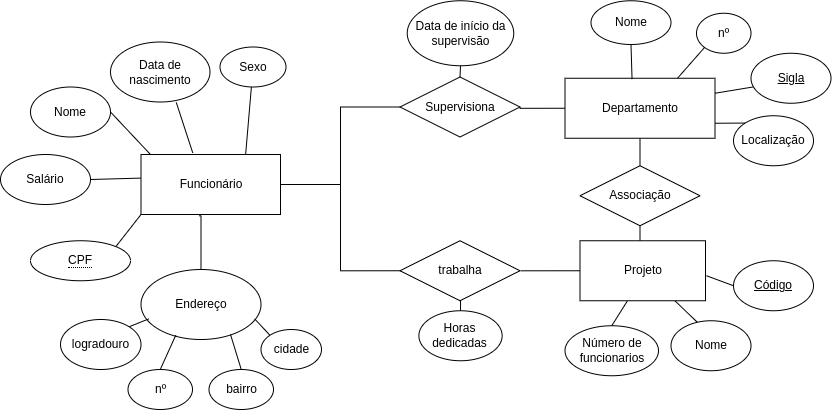

The diagram above was exported from draw.io. Its source (the exported page's mxGraphModel, read from the mxfile embedded in the PNG):
<mxGraphModel dx="545" dy="894" grid="1" gridSize="10" guides="1" tooltips="1" connect="1" arrows="1" fold="1" page="1" pageScale="1" pageWidth="827" pageHeight="1169" math="0" shadow="0">
  <root>
    <mxCell id="0" />
    <mxCell id="1" parent="0" />
    <mxCell id="gcpqJ5stm-ZY25aQQRF1-43" style="rounded=0;orthogonalLoop=1;jettySize=auto;html=1;exitX=1;exitY=0.5;exitDx=0;exitDy=0;entryX=0;entryY=0;entryDx=0;entryDy=0;endArrow=none;endFill=0;" parent="1" source="gcpqJ5stm-ZY25aQQRF1-2" edge="1">
      <mxGeometry relative="1" as="geometry">
        <mxPoint x="230" y="430" as="targetPoint" />
      </mxGeometry>
    </mxCell>
    <mxCell id="gcpqJ5stm-ZY25aQQRF1-2" value="Nome" style="ellipse;whiteSpace=wrap;html=1;" parent="1" vertex="1">
      <mxGeometry x="110" y="362.5" width="80" height="50" as="geometry" />
    </mxCell>
    <mxCell id="gcpqJ5stm-ZY25aQQRF1-42" style="rounded=0;orthogonalLoop=1;jettySize=auto;html=1;exitX=1;exitY=0.5;exitDx=0;exitDy=0;entryX=-0.004;entryY=0.389;entryDx=0;entryDy=0;entryPerimeter=0;endArrow=none;endFill=0;" parent="1" source="gcpqJ5stm-ZY25aQQRF1-4" edge="1">
      <mxGeometry relative="1" as="geometry">
        <mxPoint x="229.51999999999998" y="453.3399999999999" as="targetPoint" />
      </mxGeometry>
    </mxCell>
    <mxCell id="gcpqJ5stm-ZY25aQQRF1-4" value="Salário" style="ellipse;whiteSpace=wrap;html=1;" parent="1" vertex="1">
      <mxGeometry x="80" y="430" width="90" height="50" as="geometry" />
    </mxCell>
    <mxCell id="gcpqJ5stm-ZY25aQQRF1-19" style="edgeStyle=orthogonalEdgeStyle;rounded=0;orthogonalLoop=1;jettySize=auto;html=1;exitX=0.5;exitY=0;exitDx=0;exitDy=0;entryX=0.418;entryY=1.022;entryDx=0;entryDy=0;entryPerimeter=0;endArrow=none;endFill=0;" parent="1" source="gcpqJ5stm-ZY25aQQRF1-6" target="gcpqJ5stm-ZY25aQQRF1-59" edge="1">
      <mxGeometry relative="1" as="geometry">
        <mxPoint x="283.76" y="492.4000000000001" as="targetPoint" />
        <Array as="points">
          <mxPoint x="281" y="491" />
        </Array>
      </mxGeometry>
    </mxCell>
    <mxCell id="gcpqJ5stm-ZY25aQQRF1-6" value="Endereço" style="ellipse;whiteSpace=wrap;html=1;" parent="1" vertex="1">
      <mxGeometry x="220.5" y="545" width="120" height="70" as="geometry" />
    </mxCell>
    <mxCell id="gcpqJ5stm-ZY25aQQRF1-79" style="rounded=0;orthogonalLoop=1;jettySize=auto;html=1;exitX=1;exitY=0;exitDx=0;exitDy=0;entryX=0.064;entryY=0.706;entryDx=0;entryDy=0;endArrow=none;endFill=0;entryPerimeter=0;" parent="1" source="gcpqJ5stm-ZY25aQQRF1-7" target="gcpqJ5stm-ZY25aQQRF1-6" edge="1">
      <mxGeometry relative="1" as="geometry" />
    </mxCell>
    <mxCell id="gcpqJ5stm-ZY25aQQRF1-7" value="logradouro" style="ellipse;whiteSpace=wrap;html=1;align=center;" parent="1" vertex="1">
      <mxGeometry x="140" y="595" width="80.5" height="50" as="geometry" />
    </mxCell>
    <mxCell id="gcpqJ5stm-ZY25aQQRF1-81" style="rounded=0;orthogonalLoop=1;jettySize=auto;html=1;exitX=0.5;exitY=0;exitDx=0;exitDy=0;entryX=0.746;entryY=0.929;entryDx=0;entryDy=0;entryPerimeter=0;endArrow=none;endFill=0;" parent="1" source="gcpqJ5stm-ZY25aQQRF1-8" target="gcpqJ5stm-ZY25aQQRF1-6" edge="1">
      <mxGeometry relative="1" as="geometry" />
    </mxCell>
    <mxCell id="gcpqJ5stm-ZY25aQQRF1-8" value="bairro" style="ellipse;whiteSpace=wrap;html=1;align=center;" parent="1" vertex="1">
      <mxGeometry x="288.5" y="645" width="64.5" height="40" as="geometry" />
    </mxCell>
    <mxCell id="gcpqJ5stm-ZY25aQQRF1-80" style="rounded=0;orthogonalLoop=1;jettySize=auto;html=1;exitX=0.5;exitY=0;exitDx=0;exitDy=0;entryX=0.29;entryY=0.938;entryDx=0;entryDy=0;entryPerimeter=0;endArrow=none;endFill=0;" parent="1" source="gcpqJ5stm-ZY25aQQRF1-9" target="gcpqJ5stm-ZY25aQQRF1-6" edge="1">
      <mxGeometry relative="1" as="geometry" />
    </mxCell>
    <mxCell id="gcpqJ5stm-ZY25aQQRF1-9" value="nº" style="ellipse;whiteSpace=wrap;html=1;align=center;" parent="1" vertex="1">
      <mxGeometry x="207.5" y="645" width="64.5" height="40" as="geometry" />
    </mxCell>
    <mxCell id="gcpqJ5stm-ZY25aQQRF1-82" style="rounded=0;orthogonalLoop=1;jettySize=auto;html=1;exitX=0;exitY=0;exitDx=0;exitDy=0;endArrow=none;endFill=0;entryX=0.947;entryY=0.705;entryDx=0;entryDy=0;entryPerimeter=0;" parent="1" source="gcpqJ5stm-ZY25aQQRF1-11" target="gcpqJ5stm-ZY25aQQRF1-6" edge="1">
      <mxGeometry relative="1" as="geometry">
        <mxPoint x="340" y="599" as="targetPoint" />
      </mxGeometry>
    </mxCell>
    <mxCell id="gcpqJ5stm-ZY25aQQRF1-11" value="cidade" style="ellipse;whiteSpace=wrap;html=1;align=center;" parent="1" vertex="1">
      <mxGeometry x="340.5" y="605" width="60.5" height="40" as="geometry" />
    </mxCell>
    <mxCell id="gcpqJ5stm-ZY25aQQRF1-85" style="rounded=0;orthogonalLoop=1;jettySize=auto;html=1;exitX=0.661;exitY=1.007;exitDx=0;exitDy=0;entryX=0.371;entryY=-0.027;entryDx=0;entryDy=0;entryPerimeter=0;endArrow=none;endFill=0;exitPerimeter=0;" parent="1" source="gcpqJ5stm-ZY25aQQRF1-24" target="gcpqJ5stm-ZY25aQQRF1-59" edge="1">
      <mxGeometry relative="1" as="geometry" />
    </mxCell>
    <mxCell id="gcpqJ5stm-ZY25aQQRF1-24" value="Data de nascimento" style="ellipse;whiteSpace=wrap;html=1;align=center;" parent="1" vertex="1">
      <mxGeometry x="190" y="317.5" width="99.5" height="60" as="geometry" />
    </mxCell>
    <mxCell id="gcpqJ5stm-ZY25aQQRF1-48" value="" style="rounded=0;orthogonalLoop=1;jettySize=auto;html=1;endArrow=none;endFill=0;entryX=0.75;entryY=0;entryDx=0;entryDy=0;" parent="1" source="gcpqJ5stm-ZY25aQQRF1-29" target="gcpqJ5stm-ZY25aQQRF1-59" edge="1">
      <mxGeometry relative="1" as="geometry">
        <mxPoint x="290" y="430" as="targetPoint" />
      </mxGeometry>
    </mxCell>
    <mxCell id="gcpqJ5stm-ZY25aQQRF1-29" value="Sexo" style="ellipse;whiteSpace=wrap;html=1;align=center;" parent="1" vertex="1">
      <mxGeometry x="299.5" y="322.5" width="66" height="40" as="geometry" />
    </mxCell>
    <mxCell id="gcpqJ5stm-ZY25aQQRF1-51" value="Departamento" style="whiteSpace=wrap;html=1;align=center;" parent="1" vertex="1">
      <mxGeometry x="644.5" y="353.75" width="150" height="60" as="geometry" />
    </mxCell>
    <mxCell id="gcpqJ5stm-ZY25aQQRF1-88" style="rounded=0;orthogonalLoop=1;jettySize=auto;html=1;exitX=0.5;exitY=1;exitDx=0;exitDy=0;entryX=0.447;entryY=0.015;entryDx=0;entryDy=0;endArrow=none;endFill=0;entryPerimeter=0;" parent="1" source="gcpqJ5stm-ZY25aQQRF1-52" target="gcpqJ5stm-ZY25aQQRF1-51" edge="1">
      <mxGeometry relative="1" as="geometry" />
    </mxCell>
    <mxCell id="gcpqJ5stm-ZY25aQQRF1-52" value="Nome" style="ellipse;whiteSpace=wrap;html=1;" parent="1" vertex="1">
      <mxGeometry x="670.5" y="276.25" width="80" height="43.75" as="geometry" />
    </mxCell>
    <mxCell id="gcpqJ5stm-ZY25aQQRF1-89" style="rounded=0;orthogonalLoop=1;jettySize=auto;html=1;exitX=0;exitY=1;exitDx=0;exitDy=0;entryX=0.75;entryY=0;entryDx=0;entryDy=0;endArrow=none;endFill=0;" parent="1" source="gcpqJ5stm-ZY25aQQRF1-53" target="gcpqJ5stm-ZY25aQQRF1-51" edge="1">
      <mxGeometry relative="1" as="geometry" />
    </mxCell>
    <mxCell id="gcpqJ5stm-ZY25aQQRF1-53" value="nº" style="ellipse;whiteSpace=wrap;html=1;align=center;" parent="1" vertex="1">
      <mxGeometry x="776" y="288.75" width="54.5" height="40" as="geometry" />
    </mxCell>
    <mxCell id="gcpqJ5stm-ZY25aQQRF1-91" style="rounded=0;orthogonalLoop=1;jettySize=auto;html=1;exitX=0;exitY=0;exitDx=0;exitDy=0;entryX=1;entryY=0.75;entryDx=0;entryDy=0;endArrow=none;endFill=0;" parent="1" source="gcpqJ5stm-ZY25aQQRF1-54" target="gcpqJ5stm-ZY25aQQRF1-51" edge="1">
      <mxGeometry relative="1" as="geometry" />
    </mxCell>
    <mxCell id="gcpqJ5stm-ZY25aQQRF1-54" value="Localização" style="ellipse;whiteSpace=wrap;html=1;" parent="1" vertex="1">
      <mxGeometry x="813" y="391.25" width="80" height="50" as="geometry" />
    </mxCell>
    <mxCell id="gcpqJ5stm-ZY25aQQRF1-90" style="rounded=0;orthogonalLoop=1;jettySize=auto;html=1;exitX=0.046;exitY=0.669;exitDx=0;exitDy=0;entryX=1;entryY=0.25;entryDx=0;entryDy=0;endArrow=none;endFill=0;exitPerimeter=0;" parent="1" source="gcpqJ5stm-ZY25aQQRF1-55" target="gcpqJ5stm-ZY25aQQRF1-51" edge="1">
      <mxGeometry relative="1" as="geometry" />
    </mxCell>
    <mxCell id="gcpqJ5stm-ZY25aQQRF1-55" value="&lt;u&gt;Sigla&lt;/u&gt;" style="ellipse;whiteSpace=wrap;html=1;" parent="1" vertex="1">
      <mxGeometry x="830.5" y="328.75" width="80" height="50" as="geometry" />
    </mxCell>
    <mxCell id="gcpqJ5stm-ZY25aQQRF1-83" style="rounded=0;orthogonalLoop=1;jettySize=auto;html=1;exitX=1;exitY=0;exitDx=0;exitDy=0;entryX=0;entryY=1;entryDx=0;entryDy=0;endArrow=none;endFill=0;" parent="1" source="gcpqJ5stm-ZY25aQQRF1-56" target="gcpqJ5stm-ZY25aQQRF1-59" edge="1">
      <mxGeometry relative="1" as="geometry" />
    </mxCell>
    <mxCell id="gcpqJ5stm-ZY25aQQRF1-56" value="&lt;span style=&quot;border-bottom: 1px dotted&quot;&gt;CPF&lt;/span&gt;" style="ellipse;whiteSpace=wrap;html=1;align=center;" parent="1" vertex="1">
      <mxGeometry x="110" y="516.25" width="100" height="40" as="geometry" />
    </mxCell>
    <mxCell id="gcpqJ5stm-ZY25aQQRF1-61" style="edgeStyle=orthogonalEdgeStyle;rounded=0;orthogonalLoop=1;jettySize=auto;html=1;exitX=1;exitY=0.5;exitDx=0;exitDy=0;entryX=0;entryY=0.5;entryDx=0;entryDy=0;endArrow=none;endFill=0;" parent="1" source="gcpqJ5stm-ZY25aQQRF1-57" target="gcpqJ5stm-ZY25aQQRF1-51" edge="1">
      <mxGeometry relative="1" as="geometry">
        <Array as="points">
          <mxPoint x="600" y="384" />
        </Array>
      </mxGeometry>
    </mxCell>
    <mxCell id="gcpqJ5stm-ZY25aQQRF1-57" value="Supervisiona" style="shape=rhombus;perimeter=rhombusPerimeter;whiteSpace=wrap;html=1;align=center;" parent="1" vertex="1">
      <mxGeometry x="479.5" y="352.5" width="120" height="60" as="geometry" />
    </mxCell>
    <mxCell id="gcpqJ5stm-ZY25aQQRF1-60" style="edgeStyle=orthogonalEdgeStyle;rounded=0;orthogonalLoop=1;jettySize=auto;html=1;exitX=1;exitY=0.5;exitDx=0;exitDy=0;entryX=0;entryY=0.5;entryDx=0;entryDy=0;endArrow=none;endFill=0;" parent="1" source="gcpqJ5stm-ZY25aQQRF1-59" target="gcpqJ5stm-ZY25aQQRF1-57" edge="1">
      <mxGeometry relative="1" as="geometry">
        <Array as="points">
          <mxPoint x="420" y="460" />
          <mxPoint x="420" y="383" />
        </Array>
      </mxGeometry>
    </mxCell>
    <mxCell id="gcpqJ5stm-ZY25aQQRF1-68" style="rounded=0;orthogonalLoop=1;jettySize=auto;html=1;exitX=1;exitY=1;exitDx=0;exitDy=0;entryX=1;entryY=0.5;entryDx=0;entryDy=0;endArrow=none;endFill=0;edgeStyle=orthogonalEdgeStyle;" parent="1" source="gcpqJ5stm-ZY25aQQRF1-59" edge="1">
      <mxGeometry relative="1" as="geometry">
        <mxPoint x="480" y="546.25" as="targetPoint" />
        <Array as="points">
          <mxPoint x="360" y="460" />
          <mxPoint x="420" y="460" />
          <mxPoint x="420" y="546" />
        </Array>
      </mxGeometry>
    </mxCell>
    <mxCell id="gcpqJ5stm-ZY25aQQRF1-59" value="Funcionário" style="whiteSpace=wrap;html=1;align=center;" parent="1" vertex="1">
      <mxGeometry x="220.5" y="430" width="139.5" height="60" as="geometry" />
    </mxCell>
    <mxCell id="gcpqJ5stm-ZY25aQQRF1-74" style="edgeStyle=orthogonalEdgeStyle;rounded=0;orthogonalLoop=1;jettySize=auto;html=1;exitX=0.5;exitY=1;exitDx=0;exitDy=0;entryX=0.5;entryY=0;entryDx=0;entryDy=0;endArrow=none;endFill=0;" parent="1" source="gcpqJ5stm-ZY25aQQRF1-62" target="gcpqJ5stm-ZY25aQQRF1-57" edge="1">
      <mxGeometry relative="1" as="geometry" />
    </mxCell>
    <mxCell id="gcpqJ5stm-ZY25aQQRF1-62" value="Data de início da supervisão" style="ellipse;whiteSpace=wrap;html=1;" parent="1" vertex="1">
      <mxGeometry x="486.75" y="276.25" width="106.5" height="65" as="geometry" />
    </mxCell>
    <mxCell id="gcpqJ5stm-ZY25aQQRF1-70" style="edgeStyle=orthogonalEdgeStyle;rounded=0;orthogonalLoop=1;jettySize=auto;html=1;exitX=0.5;exitY=0;exitDx=0;exitDy=0;entryX=0.5;entryY=1;entryDx=0;entryDy=0;endArrow=none;endFill=0;" parent="1" source="gcpqJ5stm-ZY25aQQRF1-95" target="gcpqJ5stm-ZY25aQQRF1-51" edge="1">
      <mxGeometry relative="1" as="geometry">
        <mxPoint x="719.5" y="526.25" as="sourcePoint" />
      </mxGeometry>
    </mxCell>
    <mxCell id="gcpqJ5stm-ZY25aQQRF1-93" style="rounded=0;orthogonalLoop=1;jettySize=auto;html=1;exitX=0.327;exitY=0.027;exitDx=0;exitDy=0;entryX=0.75;entryY=1;entryDx=0;entryDy=0;endArrow=none;endFill=0;exitPerimeter=0;" parent="1" source="gcpqJ5stm-ZY25aQQRF1-64" edge="1">
      <mxGeometry relative="1" as="geometry">
        <mxPoint x="754.375" y="576.25" as="targetPoint" />
      </mxGeometry>
    </mxCell>
    <mxCell id="gcpqJ5stm-ZY25aQQRF1-64" value="Nome" style="ellipse;whiteSpace=wrap;html=1;" parent="1" vertex="1">
      <mxGeometry x="750.5" y="596.25" width="80" height="50" as="geometry" />
    </mxCell>
    <mxCell id="gcpqJ5stm-ZY25aQQRF1-92" style="rounded=0;orthogonalLoop=1;jettySize=auto;html=1;exitX=0;exitY=0.5;exitDx=0;exitDy=0;entryX=1;entryY=0.5;entryDx=0;entryDy=0;endArrow=none;endFill=0;" parent="1" source="gcpqJ5stm-ZY25aQQRF1-65" edge="1">
      <mxGeometry relative="1" as="geometry">
        <mxPoint x="786" y="551.25" as="targetPoint" />
      </mxGeometry>
    </mxCell>
    <mxCell id="gcpqJ5stm-ZY25aQQRF1-65" value="&lt;u&gt;Código&lt;/u&gt;" style="ellipse;whiteSpace=wrap;html=1;" parent="1" vertex="1">
      <mxGeometry x="813" y="536.25" width="80" height="50" as="geometry" />
    </mxCell>
    <mxCell id="gcpqJ5stm-ZY25aQQRF1-94" style="rounded=0;orthogonalLoop=1;jettySize=auto;html=1;exitX=0.5;exitY=0;exitDx=0;exitDy=0;endArrow=none;endFill=0;" parent="1" source="gcpqJ5stm-ZY25aQQRF1-66" edge="1">
      <mxGeometry relative="1" as="geometry">
        <mxPoint x="707" y="576.25" as="targetPoint" />
      </mxGeometry>
    </mxCell>
    <mxCell id="gcpqJ5stm-ZY25aQQRF1-66" value="Número de funcionarios" style="ellipse;whiteSpace=wrap;html=1;" parent="1" vertex="1">
      <mxGeometry x="644.5" y="601.25" width="93.5" height="50" as="geometry" />
    </mxCell>
    <mxCell id="gcpqJ5stm-ZY25aQQRF1-69" style="edgeStyle=orthogonalEdgeStyle;rounded=0;orthogonalLoop=1;jettySize=auto;html=1;exitX=0;exitY=0.5;exitDx=0;exitDy=0;entryX=0;entryY=0.5;entryDx=0;entryDy=0;endArrow=none;endFill=0;" parent="1" edge="1">
      <mxGeometry relative="1" as="geometry">
        <mxPoint x="600" y="546.3" as="sourcePoint" />
        <mxPoint x="669.5" y="546.25" as="targetPoint" />
        <Array as="points">
          <mxPoint x="670" y="546.25" />
        </Array>
      </mxGeometry>
    </mxCell>
    <mxCell id="gcpqJ5stm-ZY25aQQRF1-78" value="" style="edgeStyle=orthogonalEdgeStyle;rounded=0;orthogonalLoop=1;jettySize=auto;html=1;endArrow=none;endFill=0;" parent="1" source="gcpqJ5stm-ZY25aQQRF1-76" edge="1">
      <mxGeometry relative="1" as="geometry">
        <mxPoint x="540" y="576.25" as="targetPoint" />
      </mxGeometry>
    </mxCell>
    <mxCell id="gcpqJ5stm-ZY25aQQRF1-76" value="Horas dedicadas" style="ellipse;whiteSpace=wrap;html=1;" parent="1" vertex="1">
      <mxGeometry x="498.38" y="586.25" width="83.25" height="50" as="geometry" />
    </mxCell>
    <mxCell id="gcpqJ5stm-ZY25aQQRF1-96" value="" style="edgeStyle=orthogonalEdgeStyle;rounded=0;orthogonalLoop=1;jettySize=auto;html=1;exitX=0.5;exitY=0;exitDx=0;exitDy=0;entryX=0.5;entryY=1;entryDx=0;entryDy=0;endArrow=none;endFill=0;" parent="1" target="gcpqJ5stm-ZY25aQQRF1-95" edge="1">
      <mxGeometry relative="1" as="geometry">
        <mxPoint x="719.5" y="526.25" as="sourcePoint" />
        <mxPoint x="720" y="414" as="targetPoint" />
      </mxGeometry>
    </mxCell>
    <mxCell id="gcpqJ5stm-ZY25aQQRF1-95" value="Associação" style="shape=rhombus;perimeter=rhombusPerimeter;whiteSpace=wrap;html=1;align=center;" parent="1" vertex="1">
      <mxGeometry x="659.5" y="441.25" width="120" height="60" as="geometry" />
    </mxCell>
    <mxCell id="gcpqJ5stm-ZY25aQQRF1-97" value="trabalha" style="shape=rhombus;perimeter=rhombusPerimeter;whiteSpace=wrap;html=1;align=center;" parent="1" vertex="1">
      <mxGeometry x="479.5" y="516.25" width="120" height="60" as="geometry" />
    </mxCell>
    <mxCell id="gcpqJ5stm-ZY25aQQRF1-98" value="Projeto" style="whiteSpace=wrap;html=1;align=center;" parent="1" vertex="1">
      <mxGeometry x="659.5" y="516.25" width="125.5" height="60" as="geometry" />
    </mxCell>
  </root>
</mxGraphModel>